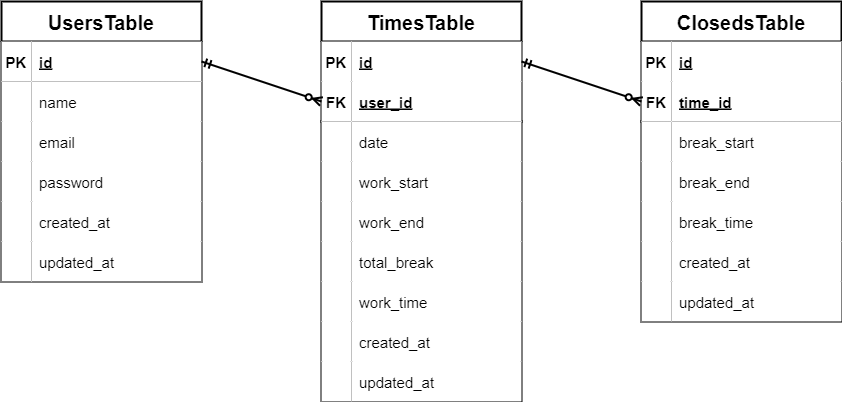

The diagram above was exported from draw.io. Its source (the exported page's mxGraphModel, read from the mxfile embedded in the PNG):
<mxGraphModel dx="2001" dy="563" grid="1" gridSize="10" guides="1" tooltips="1" connect="1" arrows="1" fold="1" page="1" pageScale="1" pageWidth="1169" pageHeight="827" math="0" shadow="0">
  <root>
    <mxCell id="0" />
    <mxCell id="1" parent="0" />
    <mxCell id="2" value="UsersTable" style="shape=table;startSize=40;container=1;collapsible=1;childLayout=tableLayout;fixedRows=1;rowLines=0;fontStyle=1;align=center;resizeLast=1;strokeWidth=2;fontSize=20;" parent="1" vertex="1">
      <mxGeometry y="120" width="200" height="280" as="geometry" />
    </mxCell>
    <mxCell id="3" value="" style="shape=tableRow;horizontal=0;startSize=0;swimlaneHead=0;swimlaneBody=0;fillColor=none;collapsible=0;dropTarget=0;points=[[0,0.5],[1,0.5]];portConstraint=eastwest;top=0;left=0;right=0;bottom=1;" parent="2" vertex="1">
      <mxGeometry y="40" width="200" height="40" as="geometry" />
    </mxCell>
    <mxCell id="4" value="PK" style="shape=partialRectangle;connectable=0;fillColor=default;top=0;left=0;bottom=0;right=0;fontStyle=1;overflow=hidden;strokeWidth=2;fontSize=15;" parent="3" vertex="1">
      <mxGeometry width="30" height="40" as="geometry">
        <mxRectangle width="30" height="40" as="alternateBounds" />
      </mxGeometry>
    </mxCell>
    <mxCell id="5" value="id" style="shape=partialRectangle;connectable=0;top=0;left=0;bottom=0;right=0;align=left;spacingLeft=6;fontStyle=5;overflow=hidden;strokeWidth=2;fontSize=15;" parent="3" vertex="1">
      <mxGeometry x="30" width="170" height="40" as="geometry">
        <mxRectangle width="170" height="40" as="alternateBounds" />
      </mxGeometry>
    </mxCell>
    <mxCell id="6" value="" style="shape=tableRow;horizontal=0;startSize=0;swimlaneHead=0;swimlaneBody=0;fillColor=none;collapsible=0;dropTarget=0;points=[[0,0.5],[1,0.5]];portConstraint=eastwest;top=0;left=0;right=0;bottom=0;" parent="2" vertex="1">
      <mxGeometry y="80" width="200" height="40" as="geometry" />
    </mxCell>
    <mxCell id="7" value="" style="shape=partialRectangle;connectable=0;top=0;left=0;bottom=0;right=0;editable=1;overflow=hidden;strokeWidth=2;" parent="6" vertex="1">
      <mxGeometry width="30" height="40" as="geometry">
        <mxRectangle width="30" height="40" as="alternateBounds" />
      </mxGeometry>
    </mxCell>
    <mxCell id="8" value="name" style="shape=partialRectangle;connectable=0;top=0;left=0;bottom=0;right=0;align=left;spacingLeft=6;overflow=hidden;strokeWidth=1;fontSize=15;" parent="6" vertex="1">
      <mxGeometry x="30" width="170" height="40" as="geometry">
        <mxRectangle width="170" height="40" as="alternateBounds" />
      </mxGeometry>
    </mxCell>
    <mxCell id="9" value="" style="shape=tableRow;horizontal=0;startSize=0;swimlaneHead=0;swimlaneBody=0;fillColor=none;collapsible=0;dropTarget=0;points=[[0,0.5],[1,0.5]];portConstraint=eastwest;top=0;left=0;right=0;bottom=0;" parent="2" vertex="1">
      <mxGeometry y="120" width="200" height="40" as="geometry" />
    </mxCell>
    <mxCell id="10" value="" style="shape=partialRectangle;connectable=0;top=0;left=0;bottom=0;right=0;editable=1;overflow=hidden;strokeWidth=2;" parent="9" vertex="1">
      <mxGeometry width="30" height="40" as="geometry">
        <mxRectangle width="30" height="40" as="alternateBounds" />
      </mxGeometry>
    </mxCell>
    <mxCell id="11" value="email" style="shape=partialRectangle;connectable=0;top=0;left=0;bottom=0;right=0;align=left;spacingLeft=6;overflow=hidden;strokeWidth=1;fontSize=15;" parent="9" vertex="1">
      <mxGeometry x="30" width="170" height="40" as="geometry">
        <mxRectangle width="170" height="40" as="alternateBounds" />
      </mxGeometry>
    </mxCell>
    <mxCell id="12" value="" style="shape=tableRow;horizontal=0;startSize=0;swimlaneHead=0;swimlaneBody=0;fillColor=none;collapsible=0;dropTarget=0;points=[[0,0.5],[1,0.5]];portConstraint=eastwest;top=0;left=0;right=0;bottom=0;" parent="2" vertex="1">
      <mxGeometry y="160" width="200" height="40" as="geometry" />
    </mxCell>
    <mxCell id="13" value="" style="shape=partialRectangle;connectable=0;top=0;left=0;bottom=0;right=0;editable=1;overflow=hidden;strokeWidth=2;" parent="12" vertex="1">
      <mxGeometry width="30" height="40" as="geometry">
        <mxRectangle width="30" height="40" as="alternateBounds" />
      </mxGeometry>
    </mxCell>
    <mxCell id="14" value="password" style="shape=partialRectangle;connectable=0;top=0;left=0;bottom=0;right=0;align=left;spacingLeft=6;overflow=hidden;strokeWidth=1;fontSize=15;" parent="12" vertex="1">
      <mxGeometry x="30" width="170" height="40" as="geometry">
        <mxRectangle width="170" height="40" as="alternateBounds" />
      </mxGeometry>
    </mxCell>
    <mxCell id="43" style="shape=tableRow;horizontal=0;startSize=0;swimlaneHead=0;swimlaneBody=0;fillColor=none;collapsible=0;dropTarget=0;points=[[0,0.5],[1,0.5]];portConstraint=eastwest;top=0;left=0;right=0;bottom=0;" parent="2" vertex="1">
      <mxGeometry y="200" width="200" height="40" as="geometry" />
    </mxCell>
    <mxCell id="44" style="shape=partialRectangle;connectable=0;top=0;left=0;bottom=0;right=0;editable=1;overflow=hidden;strokeWidth=2;" parent="43" vertex="1">
      <mxGeometry width="30" height="40" as="geometry">
        <mxRectangle width="30" height="40" as="alternateBounds" />
      </mxGeometry>
    </mxCell>
    <mxCell id="45" value="created_at" style="shape=partialRectangle;connectable=0;top=0;left=0;bottom=0;right=0;align=left;spacingLeft=6;overflow=hidden;strokeWidth=1;fontSize=15;" parent="43" vertex="1">
      <mxGeometry x="30" width="170" height="40" as="geometry">
        <mxRectangle width="170" height="40" as="alternateBounds" />
      </mxGeometry>
    </mxCell>
    <mxCell id="46" style="shape=tableRow;horizontal=0;startSize=0;swimlaneHead=0;swimlaneBody=0;fillColor=none;collapsible=0;dropTarget=0;points=[[0,0.5],[1,0.5]];portConstraint=eastwest;top=0;left=0;right=0;bottom=0;" parent="2" vertex="1">
      <mxGeometry y="240" width="200" height="40" as="geometry" />
    </mxCell>
    <mxCell id="47" style="shape=partialRectangle;connectable=0;top=0;left=0;bottom=0;right=0;editable=1;overflow=hidden;strokeWidth=2;" parent="46" vertex="1">
      <mxGeometry width="30" height="40" as="geometry">
        <mxRectangle width="30" height="40" as="alternateBounds" />
      </mxGeometry>
    </mxCell>
    <mxCell id="48" value="updated_at" style="shape=partialRectangle;connectable=0;top=0;left=0;bottom=0;right=0;align=left;spacingLeft=6;overflow=hidden;strokeWidth=1;fontSize=15;" parent="46" vertex="1">
      <mxGeometry x="30" width="170" height="40" as="geometry">
        <mxRectangle width="170" height="40" as="alternateBounds" />
      </mxGeometry>
    </mxCell>
    <mxCell id="28" value="TimesTable" style="shape=table;startSize=40;container=1;collapsible=1;childLayout=tableLayout;fixedRows=1;rowLines=0;fontStyle=1;align=center;resizeLast=1;swimlaneFillColor=none;fontSize=20;strokeWidth=2;" parent="1" vertex="1">
      <mxGeometry x="320" y="120" width="200" height="400" as="geometry" />
    </mxCell>
    <mxCell id="61" style="shape=tableRow;horizontal=0;startSize=0;swimlaneHead=0;swimlaneBody=0;fillColor=none;collapsible=0;dropTarget=0;points=[[0,0.5],[1,0.5]];portConstraint=eastwest;top=0;left=0;right=0;bottom=0;swimlaneLine=1;strokeWidth=2;fontSize=12;align=center;spacingLeft=6;fontStyle=5;" parent="28" vertex="1">
      <mxGeometry y="40" width="200" height="40" as="geometry" />
    </mxCell>
    <mxCell id="62" value="PK" style="shape=partialRectangle;connectable=0;fillColor=default;top=0;left=0;bottom=0;right=0;fontStyle=1;overflow=hidden;fontSize=15;strokeWidth=1;perimeterSpacing=0;" parent="61" vertex="1">
      <mxGeometry width="30" height="40" as="geometry">
        <mxRectangle width="30" height="40" as="alternateBounds" />
      </mxGeometry>
    </mxCell>
    <mxCell id="63" value="id" style="shape=partialRectangle;connectable=0;fillColor=default;top=0;left=0;bottom=0;right=0;align=left;spacingLeft=6;fontStyle=5;overflow=hidden;fontSize=15;strokeWidth=1;perimeterSpacing=0;" parent="61" vertex="1">
      <mxGeometry x="30" width="170" height="40" as="geometry">
        <mxRectangle width="170" height="40" as="alternateBounds" />
      </mxGeometry>
    </mxCell>
    <mxCell id="32" value="" style="shape=tableRow;horizontal=0;startSize=0;swimlaneHead=0;swimlaneBody=0;fillColor=none;collapsible=0;dropTarget=0;points=[[0,0.5],[1,0.5]];portConstraint=eastwest;top=0;left=0;right=0;bottom=1;strokeWidth=2;" parent="28" vertex="1">
      <mxGeometry y="80" width="200" height="40" as="geometry" />
    </mxCell>
    <mxCell id="33" value="FK" style="shape=partialRectangle;connectable=0;fillColor=default;top=0;left=0;bottom=0;right=0;fontStyle=1;overflow=hidden;fontSize=15;" parent="32" vertex="1">
      <mxGeometry width="30" height="40" as="geometry">
        <mxRectangle width="30" height="40" as="alternateBounds" />
      </mxGeometry>
    </mxCell>
    <mxCell id="34" value="user_id" style="shape=partialRectangle;connectable=0;fillColor=default;top=0;left=0;bottom=0;right=0;align=left;spacingLeft=6;fontStyle=5;overflow=hidden;fontSize=15;" parent="32" vertex="1">
      <mxGeometry x="30" width="170" height="40" as="geometry">
        <mxRectangle width="170" height="40" as="alternateBounds" />
      </mxGeometry>
    </mxCell>
    <mxCell id="35" value="" style="shape=tableRow;horizontal=0;startSize=0;swimlaneHead=0;swimlaneBody=0;fillColor=none;collapsible=0;dropTarget=0;points=[[0,0.5],[1,0.5]];portConstraint=eastwest;top=0;left=0;right=0;bottom=0;strokeWidth=2;" parent="28" vertex="1">
      <mxGeometry y="120" width="200" height="40" as="geometry" />
    </mxCell>
    <mxCell id="36" value="" style="shape=partialRectangle;connectable=0;fillColor=default;top=0;left=0;bottom=0;right=0;editable=1;overflow=hidden;" parent="35" vertex="1">
      <mxGeometry width="30" height="40" as="geometry">
        <mxRectangle width="30" height="40" as="alternateBounds" />
      </mxGeometry>
    </mxCell>
    <mxCell id="37" value="date" style="shape=partialRectangle;connectable=0;fillColor=default;top=0;left=0;bottom=0;right=0;align=left;spacingLeft=6;overflow=hidden;fontSize=15;" parent="35" vertex="1">
      <mxGeometry x="30" width="170" height="40" as="geometry">
        <mxRectangle width="170" height="40" as="alternateBounds" />
      </mxGeometry>
    </mxCell>
    <mxCell id="38" value="" style="shape=tableRow;horizontal=0;startSize=0;swimlaneHead=0;swimlaneBody=0;fillColor=none;collapsible=0;dropTarget=0;points=[[0,0.5],[1,0.5]];portConstraint=eastwest;top=0;left=0;right=0;bottom=0;" parent="28" vertex="1">
      <mxGeometry y="160" width="200" height="40" as="geometry" />
    </mxCell>
    <mxCell id="39" value="" style="shape=partialRectangle;connectable=0;fillColor=default;top=0;left=0;bottom=0;right=0;editable=1;overflow=hidden;" parent="38" vertex="1">
      <mxGeometry width="30" height="40" as="geometry">
        <mxRectangle width="30" height="40" as="alternateBounds" />
      </mxGeometry>
    </mxCell>
    <mxCell id="40" value="work_start" style="shape=partialRectangle;connectable=0;fillColor=default;top=0;left=0;bottom=0;right=0;align=left;spacingLeft=6;overflow=hidden;fontSize=15;" parent="38" vertex="1">
      <mxGeometry x="30" width="170" height="40" as="geometry">
        <mxRectangle width="170" height="40" as="alternateBounds" />
      </mxGeometry>
    </mxCell>
    <mxCell id="79" style="shape=tableRow;horizontal=0;startSize=0;swimlaneHead=0;swimlaneBody=0;fillColor=none;collapsible=0;dropTarget=0;points=[[0,0.5],[1,0.5]];portConstraint=eastwest;top=0;left=0;right=0;bottom=0;" parent="28" vertex="1">
      <mxGeometry y="200" width="200" height="40" as="geometry" />
    </mxCell>
    <mxCell id="80" style="shape=partialRectangle;connectable=0;fillColor=default;top=0;left=0;bottom=0;right=0;editable=1;overflow=hidden;" parent="79" vertex="1">
      <mxGeometry width="30" height="40" as="geometry">
        <mxRectangle width="30" height="40" as="alternateBounds" />
      </mxGeometry>
    </mxCell>
    <mxCell id="81" value="work_end" style="shape=partialRectangle;connectable=0;fillColor=default;top=0;left=0;bottom=0;right=0;align=left;spacingLeft=6;overflow=hidden;fontSize=15;" parent="79" vertex="1">
      <mxGeometry x="30" width="170" height="40" as="geometry">
        <mxRectangle width="170" height="40" as="alternateBounds" />
      </mxGeometry>
    </mxCell>
    <mxCell id="82" style="shape=tableRow;horizontal=0;startSize=0;swimlaneHead=0;swimlaneBody=0;fillColor=none;collapsible=0;dropTarget=0;points=[[0,0.5],[1,0.5]];portConstraint=eastwest;top=0;left=0;right=0;bottom=0;" parent="28" vertex="1">
      <mxGeometry y="240" width="200" height="40" as="geometry" />
    </mxCell>
    <mxCell id="83" style="shape=partialRectangle;connectable=0;fillColor=default;top=0;left=0;bottom=0;right=0;editable=1;overflow=hidden;" parent="82" vertex="1">
      <mxGeometry width="30" height="40" as="geometry">
        <mxRectangle width="30" height="40" as="alternateBounds" />
      </mxGeometry>
    </mxCell>
    <mxCell id="84" value="total_break" style="shape=partialRectangle;connectable=0;fillColor=default;top=0;left=0;bottom=0;right=0;align=left;spacingLeft=6;overflow=hidden;fontSize=15;" parent="82" vertex="1">
      <mxGeometry x="30" width="170" height="40" as="geometry">
        <mxRectangle width="170" height="40" as="alternateBounds" />
      </mxGeometry>
    </mxCell>
    <mxCell id="88" style="shape=tableRow;horizontal=0;startSize=0;swimlaneHead=0;swimlaneBody=0;fillColor=none;collapsible=0;dropTarget=0;points=[[0,0.5],[1,0.5]];portConstraint=eastwest;top=0;left=0;right=0;bottom=0;" parent="28" vertex="1">
      <mxGeometry y="280" width="200" height="40" as="geometry" />
    </mxCell>
    <mxCell id="89" style="shape=partialRectangle;connectable=0;fillColor=default;top=0;left=0;bottom=0;right=0;editable=1;overflow=hidden;" parent="88" vertex="1">
      <mxGeometry width="30" height="40" as="geometry">
        <mxRectangle width="30" height="40" as="alternateBounds" />
      </mxGeometry>
    </mxCell>
    <mxCell id="90" value="work_time" style="shape=partialRectangle;connectable=0;fillColor=default;top=0;left=0;bottom=0;right=0;align=left;spacingLeft=6;overflow=hidden;fontSize=15;" parent="88" vertex="1">
      <mxGeometry x="30" width="170" height="40" as="geometry">
        <mxRectangle width="170" height="40" as="alternateBounds" />
      </mxGeometry>
    </mxCell>
    <mxCell id="67" style="shape=tableRow;horizontal=0;startSize=0;swimlaneHead=0;swimlaneBody=0;fillColor=none;collapsible=0;dropTarget=0;points=[[0,0.5],[1,0.5]];portConstraint=eastwest;top=0;left=0;right=0;bottom=0;" parent="28" vertex="1">
      <mxGeometry y="320" width="200" height="40" as="geometry" />
    </mxCell>
    <mxCell id="68" style="shape=partialRectangle;connectable=0;fillColor=default;top=0;left=0;bottom=0;right=0;editable=1;overflow=hidden;" parent="67" vertex="1">
      <mxGeometry width="30" height="40" as="geometry">
        <mxRectangle width="30" height="40" as="alternateBounds" />
      </mxGeometry>
    </mxCell>
    <mxCell id="69" value="created_at" style="shape=partialRectangle;connectable=0;fillColor=default;top=0;left=0;bottom=0;right=0;align=left;spacingLeft=6;overflow=hidden;fontSize=15;" parent="67" vertex="1">
      <mxGeometry x="30" width="170" height="40" as="geometry">
        <mxRectangle width="170" height="40" as="alternateBounds" />
      </mxGeometry>
    </mxCell>
    <mxCell id="64" style="shape=tableRow;horizontal=0;startSize=0;swimlaneHead=0;swimlaneBody=0;fillColor=none;collapsible=0;dropTarget=0;points=[[0,0.5],[1,0.5]];portConstraint=eastwest;top=0;left=0;right=0;bottom=0;" parent="28" vertex="1">
      <mxGeometry y="360" width="200" height="40" as="geometry" />
    </mxCell>
    <mxCell id="65" style="shape=partialRectangle;connectable=0;fillColor=default;top=0;left=0;bottom=0;right=0;editable=1;overflow=hidden;" parent="64" vertex="1">
      <mxGeometry width="30" height="40" as="geometry">
        <mxRectangle width="30" height="40" as="alternateBounds" />
      </mxGeometry>
    </mxCell>
    <mxCell id="66" value="updated_at" style="shape=partialRectangle;connectable=0;fillColor=default;top=0;left=0;bottom=0;right=0;align=left;spacingLeft=6;overflow=hidden;fontSize=15;" parent="64" vertex="1">
      <mxGeometry x="30" width="170" height="40" as="geometry">
        <mxRectangle width="170" height="40" as="alternateBounds" />
      </mxGeometry>
    </mxCell>
    <mxCell id="74" value="" style="fontSize=12;html=1;endArrow=ERzeroToMany;startArrow=ERmandOne;strokeWidth=2;exitX=1;exitY=0.5;exitDx=0;exitDy=0;entryX=0;entryY=0.25;entryDx=0;entryDy=0;" parent="1" source="3" target="28" edge="1">
      <mxGeometry width="100" height="100" relative="1" as="geometry">
        <mxPoint x="120" y="450" as="sourcePoint" />
        <mxPoint x="640" y="220" as="targetPoint" />
        <Array as="points" />
      </mxGeometry>
    </mxCell>
    <mxCell id="91" value="ClosedsTable" style="shape=table;startSize=40;container=1;collapsible=1;childLayout=tableLayout;fixedRows=1;rowLines=0;fontStyle=1;align=center;resizeLast=1;swimlaneFillColor=none;fontSize=20;strokeWidth=2;" parent="1" vertex="1">
      <mxGeometry x="640" y="120" width="200" height="320" as="geometry" />
    </mxCell>
    <mxCell id="92" style="shape=tableRow;horizontal=0;startSize=0;swimlaneHead=0;swimlaneBody=0;fillColor=none;collapsible=0;dropTarget=0;points=[[0,0.5],[1,0.5]];portConstraint=eastwest;top=0;left=0;right=0;bottom=0;swimlaneLine=1;strokeWidth=2;fontSize=12;align=center;spacingLeft=6;fontStyle=5;" parent="91" vertex="1">
      <mxGeometry y="40" width="200" height="40" as="geometry" />
    </mxCell>
    <mxCell id="93" value="PK" style="shape=partialRectangle;connectable=0;fillColor=default;top=0;left=0;bottom=0;right=0;fontStyle=1;overflow=hidden;fontSize=15;strokeWidth=1;perimeterSpacing=0;" parent="92" vertex="1">
      <mxGeometry width="30" height="40" as="geometry">
        <mxRectangle width="30" height="40" as="alternateBounds" />
      </mxGeometry>
    </mxCell>
    <mxCell id="94" value="id" style="shape=partialRectangle;connectable=0;fillColor=default;top=0;left=0;bottom=0;right=0;align=left;spacingLeft=6;fontStyle=5;overflow=hidden;fontSize=15;strokeWidth=1;perimeterSpacing=0;" parent="92" vertex="1">
      <mxGeometry x="30" width="170" height="40" as="geometry">
        <mxRectangle width="170" height="40" as="alternateBounds" />
      </mxGeometry>
    </mxCell>
    <mxCell id="95" value="" style="shape=tableRow;horizontal=0;startSize=0;swimlaneHead=0;swimlaneBody=0;fillColor=none;collapsible=0;dropTarget=0;points=[[0,0.5],[1,0.5]];portConstraint=eastwest;top=0;left=0;right=0;bottom=1;strokeWidth=2;" parent="91" vertex="1">
      <mxGeometry y="80" width="200" height="40" as="geometry" />
    </mxCell>
    <mxCell id="96" value="FK" style="shape=partialRectangle;connectable=0;fillColor=default;top=0;left=0;bottom=0;right=0;fontStyle=1;overflow=hidden;fontSize=15;" parent="95" vertex="1">
      <mxGeometry width="30" height="40" as="geometry">
        <mxRectangle width="30" height="40" as="alternateBounds" />
      </mxGeometry>
    </mxCell>
    <mxCell id="97" value="time_id" style="shape=partialRectangle;connectable=0;fillColor=default;top=0;left=0;bottom=0;right=0;align=left;spacingLeft=6;fontStyle=5;overflow=hidden;fontSize=15;" parent="95" vertex="1">
      <mxGeometry x="30" width="170" height="40" as="geometry">
        <mxRectangle width="170" height="40" as="alternateBounds" />
      </mxGeometry>
    </mxCell>
    <mxCell id="107" style="shape=tableRow;horizontal=0;startSize=0;swimlaneHead=0;swimlaneBody=0;fillColor=none;collapsible=0;dropTarget=0;points=[[0,0.5],[1,0.5]];portConstraint=eastwest;top=0;left=0;right=0;bottom=0;" parent="91" vertex="1">
      <mxGeometry y="120" width="200" height="40" as="geometry" />
    </mxCell>
    <mxCell id="108" style="shape=partialRectangle;connectable=0;fillColor=default;top=0;left=0;bottom=0;right=0;editable=1;overflow=hidden;" parent="107" vertex="1">
      <mxGeometry width="30" height="40" as="geometry">
        <mxRectangle width="30" height="40" as="alternateBounds" />
      </mxGeometry>
    </mxCell>
    <mxCell id="109" value="break_start" style="shape=partialRectangle;connectable=0;fillColor=default;top=0;left=0;bottom=0;right=0;align=left;spacingLeft=6;overflow=hidden;fontSize=15;" parent="107" vertex="1">
      <mxGeometry x="30" width="170" height="40" as="geometry">
        <mxRectangle width="170" height="40" as="alternateBounds" />
      </mxGeometry>
    </mxCell>
    <mxCell id="110" style="shape=tableRow;horizontal=0;startSize=0;swimlaneHead=0;swimlaneBody=0;fillColor=none;collapsible=0;dropTarget=0;points=[[0,0.5],[1,0.5]];portConstraint=eastwest;top=0;left=0;right=0;bottom=0;" parent="91" vertex="1">
      <mxGeometry y="160" width="200" height="40" as="geometry" />
    </mxCell>
    <mxCell id="111" style="shape=partialRectangle;connectable=0;fillColor=default;top=0;left=0;bottom=0;right=0;editable=1;overflow=hidden;" parent="110" vertex="1">
      <mxGeometry width="30" height="40" as="geometry">
        <mxRectangle width="30" height="40" as="alternateBounds" />
      </mxGeometry>
    </mxCell>
    <mxCell id="112" value="break_end" style="shape=partialRectangle;connectable=0;fillColor=default;top=0;left=0;bottom=0;right=0;align=left;spacingLeft=6;overflow=hidden;fontSize=15;" parent="110" vertex="1">
      <mxGeometry x="30" width="170" height="40" as="geometry">
        <mxRectangle width="170" height="40" as="alternateBounds" />
      </mxGeometry>
    </mxCell>
    <mxCell id="113" style="shape=tableRow;horizontal=0;startSize=0;swimlaneHead=0;swimlaneBody=0;fillColor=none;collapsible=0;dropTarget=0;points=[[0,0.5],[1,0.5]];portConstraint=eastwest;top=0;left=0;right=0;bottom=0;" parent="91" vertex="1">
      <mxGeometry y="200" width="200" height="40" as="geometry" />
    </mxCell>
    <mxCell id="114" style="shape=partialRectangle;connectable=0;fillColor=default;top=0;left=0;bottom=0;right=0;editable=1;overflow=hidden;" parent="113" vertex="1">
      <mxGeometry width="30" height="40" as="geometry">
        <mxRectangle width="30" height="40" as="alternateBounds" />
      </mxGeometry>
    </mxCell>
    <mxCell id="115" value="break_time" style="shape=partialRectangle;connectable=0;fillColor=default;top=0;left=0;bottom=0;right=0;align=left;spacingLeft=6;overflow=hidden;fontSize=15;" parent="113" vertex="1">
      <mxGeometry x="30" width="170" height="40" as="geometry">
        <mxRectangle width="170" height="40" as="alternateBounds" />
      </mxGeometry>
    </mxCell>
    <mxCell id="119" style="shape=tableRow;horizontal=0;startSize=0;swimlaneHead=0;swimlaneBody=0;fillColor=none;collapsible=0;dropTarget=0;points=[[0,0.5],[1,0.5]];portConstraint=eastwest;top=0;left=0;right=0;bottom=0;" parent="91" vertex="1">
      <mxGeometry y="240" width="200" height="40" as="geometry" />
    </mxCell>
    <mxCell id="120" style="shape=partialRectangle;connectable=0;fillColor=default;top=0;left=0;bottom=0;right=0;editable=1;overflow=hidden;" parent="119" vertex="1">
      <mxGeometry width="30" height="40" as="geometry">
        <mxRectangle width="30" height="40" as="alternateBounds" />
      </mxGeometry>
    </mxCell>
    <mxCell id="121" value="created_at" style="shape=partialRectangle;connectable=0;fillColor=default;top=0;left=0;bottom=0;right=0;align=left;spacingLeft=6;overflow=hidden;fontSize=15;" parent="119" vertex="1">
      <mxGeometry x="30" width="170" height="40" as="geometry">
        <mxRectangle width="170" height="40" as="alternateBounds" />
      </mxGeometry>
    </mxCell>
    <mxCell id="122" style="shape=tableRow;horizontal=0;startSize=0;swimlaneHead=0;swimlaneBody=0;fillColor=none;collapsible=0;dropTarget=0;points=[[0,0.5],[1,0.5]];portConstraint=eastwest;top=0;left=0;right=0;bottom=0;" parent="91" vertex="1">
      <mxGeometry y="280" width="200" height="40" as="geometry" />
    </mxCell>
    <mxCell id="123" style="shape=partialRectangle;connectable=0;fillColor=default;top=0;left=0;bottom=0;right=0;editable=1;overflow=hidden;" parent="122" vertex="1">
      <mxGeometry width="30" height="40" as="geometry">
        <mxRectangle width="30" height="40" as="alternateBounds" />
      </mxGeometry>
    </mxCell>
    <mxCell id="124" value="updated_at" style="shape=partialRectangle;connectable=0;fillColor=default;top=0;left=0;bottom=0;right=0;align=left;spacingLeft=6;overflow=hidden;fontSize=15;" parent="122" vertex="1">
      <mxGeometry x="30" width="170" height="40" as="geometry">
        <mxRectangle width="170" height="40" as="alternateBounds" />
      </mxGeometry>
    </mxCell>
    <mxCell id="125" value="" style="fontSize=12;html=1;endArrow=ERzeroToMany;startArrow=ERmandOne;entryX=0;entryY=0.5;entryDx=0;entryDy=0;exitX=1;exitY=0.5;exitDx=0;exitDy=0;strokeWidth=2;" parent="1" source="61" target="95" edge="1">
      <mxGeometry width="100" height="100" relative="1" as="geometry">
        <mxPoint x="380" y="440" as="sourcePoint" />
        <mxPoint x="480" y="340" as="targetPoint" />
      </mxGeometry>
    </mxCell>
  </root>
</mxGraphModel>